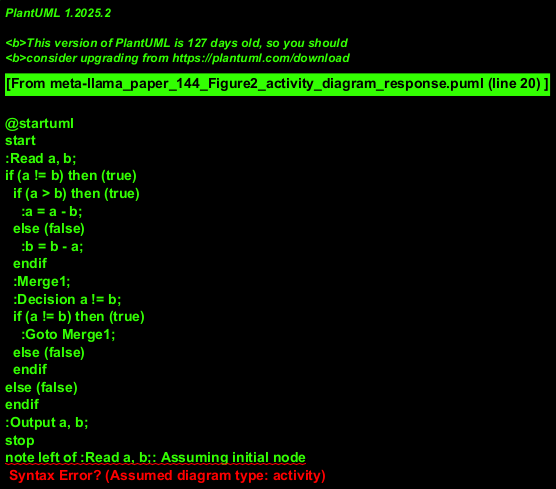

The diagram above was rendered by PlantUML. Its source (embedded in the PNG):
@startuml
start
:Read a, b;
if (a != b) then (true)
  if (a > b) then (true)
    :a = a - b;
  else (false)
    :b = b - a;
  endif
  :Merge1;
  :Decision a != b;
  if (a != b) then (true)
    :Goto Merge1;
  else (false)
  endif
else (false)
endif
:Output a, b;
stop
note left of :Read a, b;: Assuming initial node
@enduml